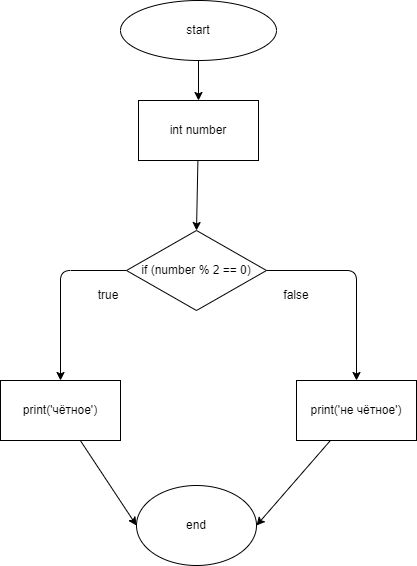

The diagram above was exported from draw.io. Its source (the exported page's mxGraphModel, read from the mxfile embedded in the PNG):
<mxGraphModel dx="753" dy="357" grid="1" gridSize="10" guides="1" tooltips="1" connect="1" arrows="1" fold="1" page="1" pageScale="1" pageWidth="827" pageHeight="1169" math="0" shadow="0">
  <root>
    <mxCell id="0" />
    <mxCell id="1" parent="0" />
    <mxCell id="4" style="edgeStyle=none;html=1;entryX=0.5;entryY=0;entryDx=0;entryDy=0;" parent="1" source="2" target="3" edge="1">
      <mxGeometry relative="1" as="geometry" />
    </mxCell>
    <mxCell id="2" value="start" style="ellipse;whiteSpace=wrap;html=1;" parent="1" vertex="1">
      <mxGeometry x="354" y="20" width="156" height="60" as="geometry" />
    </mxCell>
    <mxCell id="6" style="edgeStyle=none;html=1;entryX=0.5;entryY=0;entryDx=0;entryDy=0;" parent="1" source="3" target="5" edge="1">
      <mxGeometry relative="1" as="geometry" />
    </mxCell>
    <mxCell id="3" value="int number" style="rounded=0;whiteSpace=wrap;html=1;" parent="1" vertex="1">
      <mxGeometry x="372" y="120" width="120" height="60" as="geometry" />
    </mxCell>
    <mxCell id="11" style="edgeStyle=none;html=1;entryX=0.5;entryY=0;entryDx=0;entryDy=0;" parent="1" source="5" target="35" edge="1">
      <mxGeometry relative="1" as="geometry">
        <Array as="points">
          <mxPoint x="294" y="290" />
        </Array>
        <mxPoint x="290" y="400" as="targetPoint" />
      </mxGeometry>
    </mxCell>
    <mxCell id="14" style="edgeStyle=none;html=1;entryX=0.5;entryY=0;entryDx=0;entryDy=0;" parent="1" source="5" edge="1">
      <mxGeometry relative="1" as="geometry">
        <Array as="points">
          <mxPoint x="590" y="290" />
        </Array>
        <mxPoint x="590" y="400" as="targetPoint" />
      </mxGeometry>
    </mxCell>
    <mxCell id="5" value="if (number % 2 == 0)" style="rhombus;whiteSpace=wrap;html=1;" parent="1" vertex="1">
      <mxGeometry x="360" y="250" width="140" height="80" as="geometry" />
    </mxCell>
    <mxCell id="15" value="true" style="text;html=1;strokeColor=none;fillColor=none;align=center;verticalAlign=middle;whiteSpace=wrap;rounded=0;" parent="1" vertex="1">
      <mxGeometry x="312" y="300" width="60" height="30" as="geometry" />
    </mxCell>
    <mxCell id="16" value="false" style="text;html=1;strokeColor=none;fillColor=none;align=center;verticalAlign=middle;whiteSpace=wrap;rounded=0;" parent="1" vertex="1">
      <mxGeometry x="500" y="300" width="60" height="30" as="geometry" />
    </mxCell>
    <mxCell id="17" value="end" style="ellipse;whiteSpace=wrap;html=1;" parent="1" vertex="1">
      <mxGeometry x="370" y="505" width="120" height="80" as="geometry" />
    </mxCell>
    <mxCell id="40" style="edgeStyle=none;html=1;entryX=0;entryY=0.5;entryDx=0;entryDy=0;" edge="1" parent="1" source="35" target="17">
      <mxGeometry relative="1" as="geometry" />
    </mxCell>
    <mxCell id="35" value="&lt;span&gt;print('чётное')&lt;/span&gt;" style="rounded=0;whiteSpace=wrap;html=1;" vertex="1" parent="1">
      <mxGeometry x="234" y="400" width="120" height="60" as="geometry" />
    </mxCell>
    <mxCell id="41" style="edgeStyle=none;html=1;entryX=1;entryY=0.5;entryDx=0;entryDy=0;" edge="1" parent="1" source="36" target="17">
      <mxGeometry relative="1" as="geometry" />
    </mxCell>
    <mxCell id="36" value="&lt;span&gt;print('не чётное')&lt;/span&gt;" style="whiteSpace=wrap;html=1;rounded=0;" vertex="1" parent="1">
      <mxGeometry x="530" y="400" width="120" height="60" as="geometry" />
    </mxCell>
  </root>
</mxGraphModel>